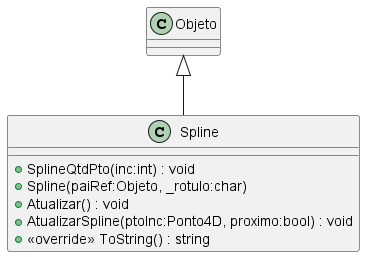

The diagram above was rendered by PlantUML. Its source (embedded in the PNG):
@startuml
class Spline {
    + SplineQtdPto(inc:int) : void
    + Spline(paiRef:Objeto, _rotulo:char)
    + Atualizar() : void
    + AtualizarSpline(ptoInc:Ponto4D, proximo:bool) : void
    + <<override>> ToString() : string
}
Objeto <|-- Spline
@enduml